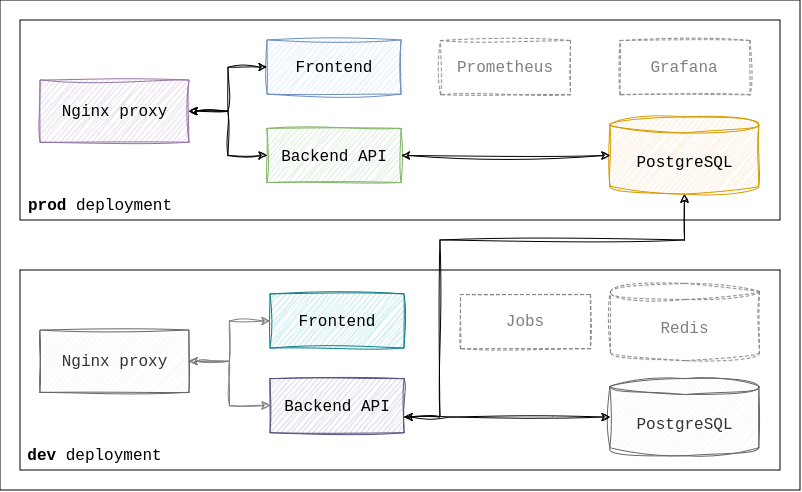

The diagram above was exported from draw.io. Its source (the exported page's mxGraphModel, read from the mxfile embedded in the PNG):
<mxGraphModel dx="989" dy="606" grid="1" gridSize="10" guides="1" tooltips="1" connect="1" arrows="1" fold="1" page="1" pageScale="1" pageWidth="1169" pageHeight="827" math="0" shadow="0">
  <root>
    <mxCell id="0" />
    <mxCell id="1" parent="0" />
    <mxCell id="sGyQh9kaIXuroYz9Aszp-18" value="" style="rounded=0;whiteSpace=wrap;html=1;fontFamily=Courier New;" vertex="1" parent="1">
      <mxGeometry x="250" y="120" width="800" height="490" as="geometry" />
    </mxCell>
    <mxCell id="sGyQh9kaIXuroYz9Aszp-20" value="" style="rounded=0;whiteSpace=wrap;html=1;fontFamily=Courier New;" vertex="1" parent="1">
      <mxGeometry x="270" y="140" width="760" height="200" as="geometry" />
    </mxCell>
    <mxCell id="E5tZ0XdbN5iOj8OuIfLQ-1" value="PostgreSQL" style="shape=cylinder3;whiteSpace=wrap;html=1;boundedLbl=1;backgroundOutline=1;size=8.000000000000057;sketch=1;curveFitting=1;jiggle=2;fillColor=#ffe6cc;strokeColor=#d79b00;fontSize=16;fontFamily=Courier New;" vertex="1" parent="1">
      <mxGeometry x="859.9976595744681" y="236.97671469740635" width="148.93617021276597" height="77.20461095100865" as="geometry" />
    </mxCell>
    <mxCell id="E5tZ0XdbN5iOj8OuIfLQ-2" value="Backend API" style="rounded=0;whiteSpace=wrap;html=1;sketch=1;curveFitting=1;jiggle=2;fillColor=#d5e8d4;strokeColor=#82b366;fontSize=16;fontFamily=Courier New;" vertex="1" parent="1">
      <mxGeometry x="517.0044680851064" y="248.48616714697403" width="134.04255319148936" height="54.17867435158501" as="geometry" />
    </mxCell>
    <mxCell id="E5tZ0XdbN5iOj8OuIfLQ-3" value="Frontend" style="rounded=0;whiteSpace=wrap;html=1;sketch=1;curveFitting=1;jiggle=2;fillColor=#dae8fc;strokeColor=#6c8ebf;fontSize=16;fontFamily=Courier New;" vertex="1" parent="1">
      <mxGeometry x="517.0044680851064" y="160.00201729106627" width="134.04255319148936" height="54.17867435158501" as="geometry" />
    </mxCell>
    <mxCell id="E5tZ0XdbN5iOj8OuIfLQ-8" style="edgeStyle=orthogonalEdgeStyle;rounded=0;orthogonalLoop=1;jettySize=auto;html=1;entryX=0;entryY=0.5;entryDx=0;entryDy=0;startArrow=classic;startFill=1;sketch=1;curveFitting=1;jiggle=2;fontFamily=Courier New;" edge="1" parent="1" source="E5tZ0XdbN5iOj8OuIfLQ-6" target="E5tZ0XdbN5iOj8OuIfLQ-3">
      <mxGeometry relative="1" as="geometry" />
    </mxCell>
    <mxCell id="E5tZ0XdbN5iOj8OuIfLQ-9" style="edgeStyle=orthogonalEdgeStyle;rounded=0;orthogonalLoop=1;jettySize=auto;html=1;entryX=0;entryY=0.5;entryDx=0;entryDy=0;startArrow=classic;startFill=1;sketch=1;curveFitting=1;jiggle=2;fontFamily=Courier New;" edge="1" parent="1" source="E5tZ0XdbN5iOj8OuIfLQ-6" target="E5tZ0XdbN5iOj8OuIfLQ-2">
      <mxGeometry relative="1" as="geometry" />
    </mxCell>
    <mxCell id="E5tZ0XdbN5iOj8OuIfLQ-6" value="Nginx proxy" style="rounded=0;whiteSpace=wrap;html=1;sketch=1;curveFitting=1;jiggle=2;fillColor=#e1d5e7;strokeColor=#9673a6;fontSize=16;fontFamily=Courier New;" vertex="1" parent="1">
      <mxGeometry x="290.0023404255319" y="200.0006916426513" width="148.93617021276597" height="62.305475504322764" as="geometry" />
    </mxCell>
    <mxCell id="E5tZ0XdbN5iOj8OuIfLQ-7" style="edgeStyle=orthogonalEdgeStyle;rounded=0;orthogonalLoop=1;jettySize=auto;html=1;entryX=0;entryY=0.5;entryDx=0;entryDy=0;entryPerimeter=0;sketch=1;curveFitting=1;jiggle=2;fontSize=16;fontFamily=Courier New;startArrow=classic;startFill=1;" edge="1" parent="1" source="E5tZ0XdbN5iOj8OuIfLQ-2" target="E5tZ0XdbN5iOj8OuIfLQ-1">
      <mxGeometry relative="1" as="geometry" />
    </mxCell>
    <mxCell id="E5tZ0XdbN5iOj8OuIfLQ-13" value="" style="rounded=0;whiteSpace=wrap;html=1;fontFamily=Courier New;" vertex="1" parent="1">
      <mxGeometry x="270" y="390" width="760" height="200" as="geometry" />
    </mxCell>
    <mxCell id="E5tZ0XdbN5iOj8OuIfLQ-14" value="PostgreSQL" style="shape=cylinder3;whiteSpace=wrap;html=1;boundedLbl=1;backgroundOutline=1;size=8.000000000000057;sketch=1;curveFitting=1;jiggle=2;fontSize=16;fontFamily=Courier New;fillColor=#f5f5f5;strokeColor=#666666;fontColor=#333333;" vertex="1" parent="1">
      <mxGeometry x="859.9976595744681" y="498.4867146974063" width="148.93617021276597" height="77.20461095100865" as="geometry" />
    </mxCell>
    <mxCell id="E5tZ0XdbN5iOj8OuIfLQ-15" value="Backend API" style="rounded=0;whiteSpace=wrap;html=1;sketch=1;curveFitting=1;jiggle=2;fillColor=#d0cee2;strokeColor=#56517e;fontSize=16;fontFamily=Courier New;" vertex="1" parent="1">
      <mxGeometry x="520.0044680851064" y="498.486167146974" width="134.04255319148936" height="54.17867435158501" as="geometry" />
    </mxCell>
    <mxCell id="E5tZ0XdbN5iOj8OuIfLQ-16" value="Frontend" style="rounded=0;whiteSpace=wrap;html=1;sketch=1;curveFitting=1;jiggle=2;fillColor=#b0e3e6;strokeColor=#0e8088;fontSize=16;fontFamily=Courier New;" vertex="1" parent="1">
      <mxGeometry x="520.0044680851064" y="414.00201729106624" width="134.04255319148936" height="54.17867435158501" as="geometry" />
    </mxCell>
    <mxCell id="E5tZ0XdbN5iOj8OuIfLQ-17" style="edgeStyle=orthogonalEdgeStyle;rounded=0;orthogonalLoop=1;jettySize=auto;html=1;entryX=0;entryY=0.5;entryDx=0;entryDy=0;startArrow=classic;startFill=1;sketch=1;curveFitting=1;jiggle=2;strokeColor=#808080;fontFamily=Courier New;" edge="1" parent="1" source="E5tZ0XdbN5iOj8OuIfLQ-19" target="E5tZ0XdbN5iOj8OuIfLQ-16">
      <mxGeometry relative="1" as="geometry" />
    </mxCell>
    <mxCell id="E5tZ0XdbN5iOj8OuIfLQ-18" style="edgeStyle=orthogonalEdgeStyle;rounded=0;orthogonalLoop=1;jettySize=auto;html=1;entryX=0;entryY=0.5;entryDx=0;entryDy=0;startArrow=classic;startFill=1;sketch=1;curveFitting=1;jiggle=2;strokeColor=#808080;fontFamily=Courier New;" edge="1" parent="1" source="E5tZ0XdbN5iOj8OuIfLQ-19" target="E5tZ0XdbN5iOj8OuIfLQ-15">
      <mxGeometry relative="1" as="geometry" />
    </mxCell>
    <mxCell id="E5tZ0XdbN5iOj8OuIfLQ-19" value="Nginx proxy" style="rounded=0;whiteSpace=wrap;html=1;sketch=1;curveFitting=1;jiggle=2;fillColor=#f5f5f5;strokeColor=#666666;fontSize=16;fontFamily=Courier New;fontColor=#333333;" vertex="1" parent="1">
      <mxGeometry x="290.0023404255319" y="450.0006916426513" width="148.93617021276597" height="62.305475504322764" as="geometry" />
    </mxCell>
    <mxCell id="E5tZ0XdbN5iOj8OuIfLQ-20" style="edgeStyle=orthogonalEdgeStyle;rounded=0;orthogonalLoop=1;jettySize=auto;html=1;entryX=0;entryY=0.5;entryDx=0;entryDy=0;entryPerimeter=0;sketch=1;curveFitting=1;jiggle=2;fontSize=16;fontFamily=Courier New;startArrow=classic;startFill=1;" edge="1" parent="1" source="E5tZ0XdbN5iOj8OuIfLQ-15" target="E5tZ0XdbN5iOj8OuIfLQ-14">
      <mxGeometry relative="1" as="geometry">
        <Array as="points">
          <mxPoint x="700" y="537" />
        </Array>
      </mxGeometry>
    </mxCell>
    <mxCell id="E5tZ0XdbN5iOj8OuIfLQ-21" value="&lt;b&gt;prod&lt;/b&gt; deployment" style="text;html=1;align=center;verticalAlign=middle;whiteSpace=wrap;rounded=0;fontSize=16;fontFamily=Courier New;" vertex="1" parent="1">
      <mxGeometry x="270" y="310" width="160" height="30" as="geometry" />
    </mxCell>
    <mxCell id="E5tZ0XdbN5iOj8OuIfLQ-22" value="&lt;b&gt;dev&lt;/b&gt; deployment" style="text;html=1;align=center;verticalAlign=middle;whiteSpace=wrap;rounded=0;fontSize=16;fontFamily=Courier New;" vertex="1" parent="1">
      <mxGeometry x="268.94" y="560" width="151.06" height="30" as="geometry" />
    </mxCell>
    <mxCell id="E5tZ0XdbN5iOj8OuIfLQ-24" style="edgeStyle=orthogonalEdgeStyle;rounded=0;orthogonalLoop=1;jettySize=auto;html=1;entryX=0.5;entryY=1;entryDx=0;entryDy=0;entryPerimeter=0;sketch=1;curveFitting=1;jiggle=2;fontFamily=Courier New;" edge="1" parent="1" source="E5tZ0XdbN5iOj8OuIfLQ-15" target="E5tZ0XdbN5iOj8OuIfLQ-1">
      <mxGeometry relative="1" as="geometry">
        <Array as="points">
          <mxPoint x="690" y="537" />
          <mxPoint x="690" y="360" />
          <mxPoint x="935" y="360" />
        </Array>
      </mxGeometry>
    </mxCell>
    <mxCell id="Lb3WqyiygWHZFiSgWjcl-1" value="Grafana" style="rounded=0;whiteSpace=wrap;html=1;sketch=1;curveFitting=1;jiggle=2;dashed=1;strokeColor=#808080;fontColor=#808080;fontSize=16;fontFamily=Courier New;" vertex="1" parent="1">
      <mxGeometry x="869.47" y="159.99999999999997" width="130" height="54.18" as="geometry" />
    </mxCell>
    <mxCell id="Lb3WqyiygWHZFiSgWjcl-2" value="Prometheus" style="rounded=0;whiteSpace=wrap;html=1;sketch=1;curveFitting=1;jiggle=2;dashed=1;strokeColor=#808080;fontColor=#808080;fontSize=16;fontFamily=Courier New;" vertex="1" parent="1">
      <mxGeometry x="690" y="160" width="130" height="54.18" as="geometry" />
    </mxCell>
    <mxCell id="Lb3WqyiygWHZFiSgWjcl-3" value="Redis" style="shape=cylinder3;whiteSpace=wrap;html=1;boundedLbl=1;backgroundOutline=1;size=8.000000000000057;gradientColor=none;sketch=1;curveFitting=1;jiggle=2;dashed=1;strokeColor=#808080;fontColor=#808080;fontSize=16;fontFamily=Courier New;" vertex="1" parent="1">
      <mxGeometry x="860.0014893617022" y="402.99671469740633" width="148.93617021276597" height="77.20461095100865" as="geometry" />
    </mxCell>
    <mxCell id="Lb3WqyiygWHZFiSgWjcl-4" value="Jobs" style="rounded=0;whiteSpace=wrap;html=1;sketch=1;curveFitting=1;jiggle=2;dashed=1;strokeColor=#808080;fontColor=#808080;fontSize=16;fontFamily=Courier New;" vertex="1" parent="1">
      <mxGeometry x="710" y="414" width="130" height="54.18" as="geometry" />
    </mxCell>
  </root>
</mxGraphModel>